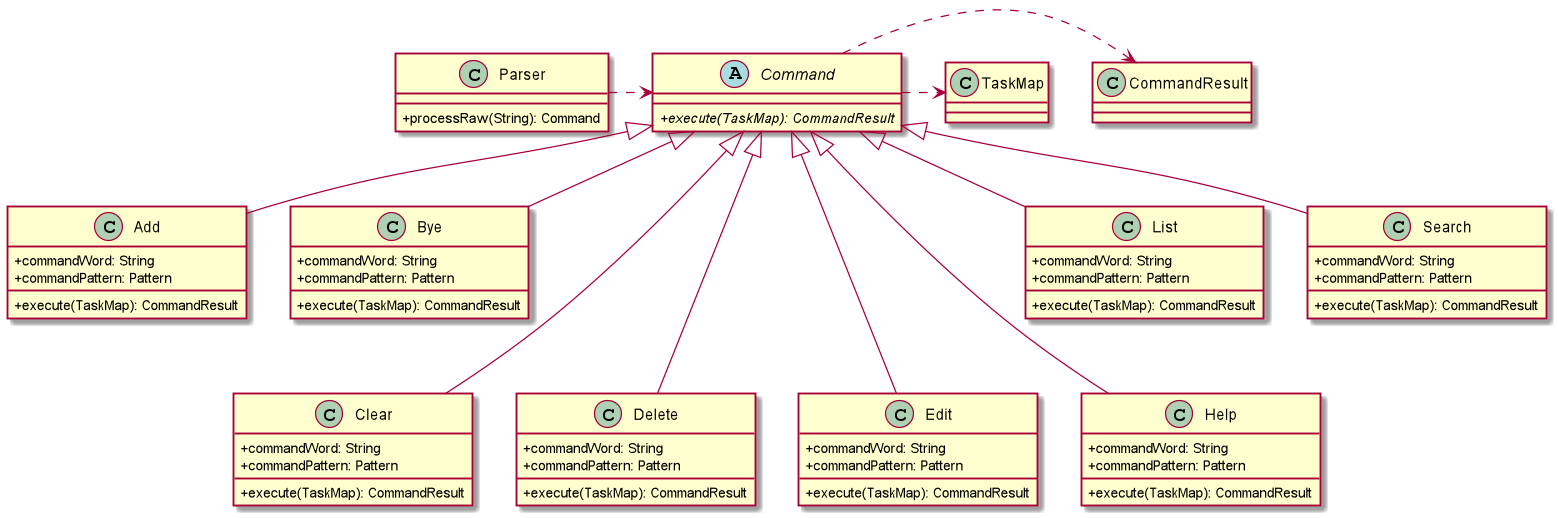

The diagram above was rendered by PlantUML. Its source (embedded in the PNG):
@startuml

skinparam classAttributeIconSize 0

class Parser {
    +{method} processRaw(String): Command
}
abstract class Command {
    +{abstract}{method} execute(TaskMap): CommandResult
}
class Add {
    +{field} commandWord: String
    +{field} commandPattern: Pattern
    +{method} execute(TaskMap): CommandResult
}
class Bye {
    +{field} commandWord: String
    +{field} commandPattern: Pattern
    +{method} execute(TaskMap): CommandResult
}
class Clear {
    +{field} commandWord: String
    +{field} commandPattern: Pattern
    +{method} execute(TaskMap): CommandResult
}
class Delete {
    +{field} commandWord: String
    +{field} commandPattern: Pattern
    +{method} execute(TaskMap): CommandResult
}
class Edit {
    +{field} commandWord: String
    +{field} commandPattern: Pattern
    +{method} execute(TaskMap): CommandResult
}
class Help {
    +{field} commandWord: String
    +{field} commandPattern: Pattern
    +{method} execute(TaskMap): CommandResult
}
class List {
    +{field} commandWord: String
    +{field} commandPattern: Pattern
    +{method} execute(TaskMap): CommandResult
}
class Search {
    +{field} commandWord: String
    +{field} commandPattern: Pattern
    +{method} execute(TaskMap): CommandResult
}
class CommandResult

Command -[dashed]> CommandResult
Command -[dashed]> TaskMap
Parser -[dashed]> Command

Command <|-- Add
Command <|-- Bye
Command <|--- Clear
Command <|--- Delete
Command <|--- Edit
Command <|--- Help
Command <|-- List
Command <|-- Search
@enduml